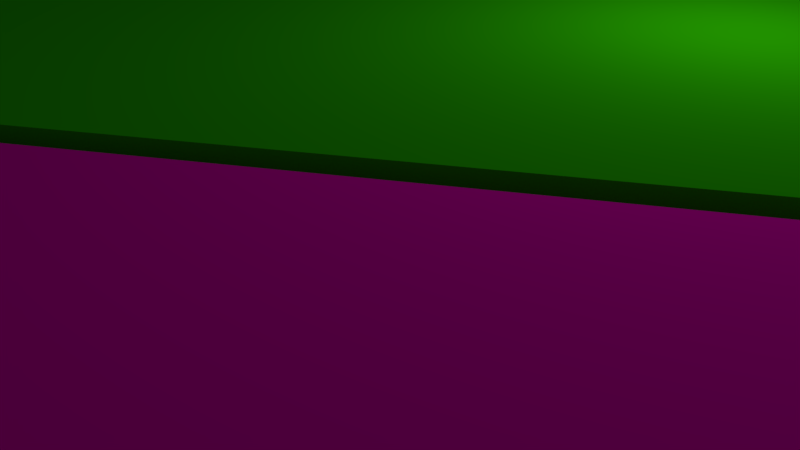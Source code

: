 # Source: puzzle.blend  (saved by Blender 2.79.0; exported with 4.5.12 LTS)
import bpy
from mathutils import Matrix  # noqa: F401  (used for matrix-valued properties, if any)

bpy.ops.wm.read_factory_settings(use_empty=True)
scene = bpy.context.scene
scene.name = 'Scene'

# ---- collections
col_collection_1 = bpy.data.collections.new('Collection 1'); scene.collection.children.link(col_collection_1)

# ---- materials (node trees are filled in below, after node groups)
mat_svgmat_003 = bpy.data.materials.new('SVGMat.003')
mat_svgmat_003.alpha_threshold = 0.0
mat_svgmat_003.use_transparent_shadow = False
mat_svgmat_003.diffuse_color = (0.0331, 0.6038, 0.0, 1.0)
mat_svgmat_003.roughness = 0.5
mat_svgmat_011 = bpy.data.materials.new('SVGMat.011')
mat_svgmat_011.alpha_threshold = 0.0
mat_svgmat_011.use_transparent_shadow = False
mat_svgmat_011.diffuse_color = (1.0, 0.0, 0.6038, 1.0)
mat_svgmat_011.roughness = 0.5
mat_svgmat_010 = bpy.data.materials.new('SVGMat.010')
mat_svgmat_010.alpha_threshold = 0.0
mat_svgmat_010.use_transparent_shadow = False
mat_svgmat_010.diffuse_color = (1.0, 0.3185, 0.3185, 1.0)
mat_svgmat_010.roughness = 0.5
mat_svgmat_012 = bpy.data.materials.new('SVGMat.012')
mat_svgmat_012.alpha_threshold = 0.0
mat_svgmat_012.use_transparent_shadow = False
mat_svgmat_012.diffuse_color = (1.0, 0.0331, 0.0331, 1.0)
mat_svgmat_012.roughness = 0.5
mat_svgmat_009 = bpy.data.materials.new('SVGMat.009')
mat_svgmat_009.alpha_threshold = 0.0
mat_svgmat_009.use_transparent_shadow = False
mat_svgmat_009.diffuse_color = (0.3185, 0.3185, 0.3185, 1.0)
mat_svgmat_009.roughness = 0.5
mat_svgmat_015 = bpy.data.materials.new('SVGMat.015')
mat_svgmat_015.alpha_threshold = 0.0
mat_svgmat_015.use_transparent_shadow = False
mat_svgmat_015.diffuse_color = (0.0, 0.0, 1.0, 1.0)
mat_svgmat_015.roughness = 0.5
mat_materiale = bpy.data.materials.new('Materiale')
mat_materiale.alpha_threshold = 0.0
mat_materiale.use_transparent_shadow = False
mat_materiale.diffuse_color = (0.04853, 0.1447, 0.8, 1.0)
mat_materiale.roughness = 0.5
mat_material = bpy.data.materials.new('Material')
mat_material.alpha_threshold = 0.0
mat_material.use_transparent_shadow = False
mat_material.roughness = 0.5

# ---- material node trees

# ---- world
world_world = bpy.data.worlds.new('World'); scene.world = world_world
world_world.color = (0.05088, 0.05088, 0.05088)
world_world.use_sun_shadow = False
world_world.sun_shadow_jitter_overblur = 0.0
world_world.cycles.sampling_method = 'MANUAL'

# ---- cameras
cam_camera = bpy.data.cameras.new('Camera')
cam_camera.clip_end = 100.0
cam_camera.lens = 35.0
cam_camera.sensor_width = 32.0
cam_camera.sensor_height = 18.0
cam_camera.ortho_scale = 7.314
cam_camera.dof.focus_distance = 0.0
cam_camera.dof.aperture_fstop = 128.0

# ---- lights
light_lamp = bpy.data.lights.new('Lamp', 'POINT')
light_lamp.transmission_factor = 0.0
light_lamp.cutoff_distance = 30.0
light_lamp.energy = 100.0
light_lamp.shadow_buffer_clip_start = 1.001
light_lamp.shadow_soft_size = 0.1
light_lamp.shadow_maximum_resolution = 0.006
light_lamp.use_absolute_resolution = True

# ---- meshes
me_cucurve_010 = bpy.data.meshes.new('CUCurve.010')
me_cucurve_010.from_pydata([(-0.02476, 0.005152, 0.0), (-0.005153, -0.02476, 0.0), (0.02476, -0.005152, 0.0), (0.005153, 0.02476, 0.0), (-0.02476, 0.005152, -0.01), (-0.005153, -0.02476, -0.01), (0.02476, -0.005152, -0.01), (0.005153, 0.02476, -0.01)], [], [(1, 2, 3, 0), (0, 3, 7, 4), (2, 1, 5, 6), (1, 0, 4, 5), (3, 2, 6, 7), (5, 4, 7, 6)])
me_cucurve_010.materials.append(mat_svgmat_003)
me_cucurve_010.use_remesh_preserve_volume = False
me_cucurve_010.use_remesh_preserve_attributes = False
me_cucurve_010.use_mirror_vertex_groups = False
me_cucurve_010.auto_texspace = False
me_cucurve_010.update()
me_cucurve_009 = bpy.data.meshes.new('CUCurve.009')
me_cucurve_009.from_pydata([(0.03308, -0.0004055, 0.0), (0.03324, -0.03328, 0.0), (0.0003668, -0.03344, 0.0), (-0.004952, -0.02533, 0.0), (0.03308, -0.0004055, -0.01), (0.03324, -0.03328, -0.01), (0.0003668, -0.03344, -0.01), (-0.004952, -0.02533, -0.01)], [], [(2, 1, 0, 3), (3, 0, 4, 7), (1, 2, 6, 5), (2, 3, 7, 6), (0, 1, 5, 4), (6, 7, 4, 5)])
me_cucurve_009.materials.append(mat_svgmat_011)
me_cucurve_009.use_remesh_preserve_volume = False
me_cucurve_009.use_remesh_preserve_attributes = False
me_cucurve_009.use_mirror_vertex_groups = False
me_cucurve_009.auto_texspace = False
me_cucurve_009.update()
me_cucurve_008 = bpy.data.meshes.new('CUCurve.008')
me_cucurve_008.from_pydata([(0.02505, -0.005152, 0.0), (0.03316, 0.0001656, 0.0), (0.03299, 0.03304, 0.0), (0.0001172, 0.03287, 0.0), (0.02505, -0.005152, -0.01), (0.03316, 0.0001656, -0.01), (0.03299, 0.03304, -0.01), (0.0001172, 0.03287, -0.01)], [], [(4, 7, 6, 5), (0, 3, 7, 4), (1, 0, 4, 5), (2, 1, 5, 6), (3, 2, 6, 7), (0, 1, 2, 3)])
me_cucurve_008.materials.append(mat_svgmat_010)
me_cucurve_008.use_remesh_preserve_volume = False
me_cucurve_008.use_remesh_preserve_attributes = False
me_cucurve_008.use_mirror_vertex_groups = False
me_cucurve_008.auto_texspace = False
me_cucurve_008.update()
me_cucurve_007 = bpy.data.meshes.new('CUCurve.007')
me_cucurve_007.from_pydata([(-0.02476, 0.005152, 0.0), (-0.03288, -0.0001656, 0.0), (-0.03271, -0.03304, 0.0), (0.0001657, -0.03287, 0.0), (-0.02476, 0.005152, -0.01), (-0.03288, -0.0001656, -0.01), (-0.03271, -0.03304, -0.01), (0.0001657, -0.03287, -0.01)], [], [(0, 3, 7, 4), (3, 2, 6, 7), (2, 1, 5, 6), (1, 0, 4, 5), (2, 3, 0, 1), (6, 5, 4, 7)])
me_cucurve_007.materials.append(mat_svgmat_012)
me_cucurve_007.use_remesh_preserve_volume = False
me_cucurve_007.use_remesh_preserve_attributes = False
me_cucurve_007.use_mirror_vertex_groups = False
me_cucurve_007.auto_texspace = False
me_cucurve_007.update()
me_cucurve_004 = bpy.data.meshes.new('CUCurve.004')
me_cucurve_004.from_pydata([(0.005153, 0.02476, 0.0), (-0.03288, -0.0001656, 0.0), (-0.03304, 0.03271, 0.0), (-0.0001656, 0.03287, 0.0), (0.005153, 0.02476, -0.01), (-0.03288, -0.0001656, -0.01), (-0.03304, 0.03271, -0.01), (-0.0001656, 0.03287, -0.01)], [], [(5, 6, 7, 4), (3, 0, 4, 7), (0, 1, 5, 4), (1, 2, 6, 5), (2, 3, 7, 6), (1, 0, 3, 2)])
me_cucurve_004.materials.append(mat_svgmat_009)
me_cucurve_004.use_remesh_preserve_volume = False
me_cucurve_004.use_remesh_preserve_attributes = False
me_cucurve_004.use_mirror_vertex_groups = False
me_cucurve_004.auto_texspace = False
me_cucurve_004.update()
me_cucurve_001 = bpy.data.meshes.new('CUCurve.001')
me_cucurve_001.from_pydata([], [], [])
me_cucurve_001.materials.append(mat_svgmat_003)
me_cucurve_001.materials.append(mat_svgmat_012)
me_cucurve_001.materials.append(mat_svgmat_011)
me_cucurve_001.materials.append(mat_svgmat_010)
me_cucurve_001.materials.append(mat_svgmat_009)
me_cucurve_001.use_remesh_preserve_volume = False
me_cucurve_001.use_remesh_preserve_attributes = False
me_cucurve_001.use_mirror_vertex_groups = False
me_cucurve_001.auto_texspace = False
me_cucurve_001.update()
me_cucurve_000 = bpy.data.meshes.new('CUCurve.000')
me_cucurve_000.from_pydata([], [], [])
me_cucurve_000.materials.append(mat_svgmat_003)
me_cucurve_000.materials.append(mat_svgmat_012)
me_cucurve_000.materials.append(mat_svgmat_011)
me_cucurve_000.materials.append(mat_svgmat_010)
me_cucurve_000.materials.append(mat_svgmat_009)
me_cucurve_000.use_remesh_preserve_volume = False
me_cucurve_000.use_remesh_preserve_attributes = False
me_cucurve_000.use_mirror_vertex_groups = False
me_cucurve_000.auto_texspace = False
me_cucurve_000.update()
me_cucurve_016 = bpy.data.meshes.new('CUCurve.016')
me_cucurve_016.from_pydata([], [], [])
me_cucurve_016.materials.append(mat_svgmat_003)
me_cucurve_016.materials.append(mat_svgmat_012)
me_cucurve_016.materials.append(mat_svgmat_011)
me_cucurve_016.materials.append(mat_svgmat_010)
me_cucurve_016.materials.append(mat_svgmat_009)
me_cucurve_016.use_remesh_preserve_volume = False
me_cucurve_016.use_remesh_preserve_attributes = False
me_cucurve_016.use_mirror_vertex_groups = False
me_cucurve_016.auto_texspace = False
me_cucurve_016.update()
me_piano = bpy.data.meshes.new('Piano')
me_piano.from_pydata([(-10.0, 10.0, 10.0), (-10.0, 10.0, -10.0), (-10.0, -10.0, 10.0), (-10.0, -10.0, -10.0), (10.0, -10.0, -10.0), (10.0, -10.0, 10.0), (10.0, 10.0, -10.0), (10.0, 10.0, 10.0), (-9.994, 9.994, 9.994), (-9.994, 9.994, -9.994), (-9.994, -9.994, 9.994), (-9.994, -9.994, -9.994), (9.994, -9.994, -9.994), (9.994, -9.994, 9.994), (9.994, 9.994, -9.994), (9.994, 9.994, 9.994), (-10.0, 10.0, 10.0), (-10.0, 10.0, -10.0), (-10.0, -10.0, 10.0), (-10.0, -10.0, -10.0), (10.0, -10.0, -10.0), (10.0, -10.0, 10.0), (10.0, 10.0, -10.0), (10.0, 10.0, 10.0), (-11.0, -11.0, -10.0), (-11.0, 11.0, -10.0), (11.0, -11.0, -10.0), (11.0, 11.0, -10.0), (-10.0, -10.0, 50.0), (-10.0, 10.0, 50.0), (10.0, 10.0, 50.0), (10.0, -10.0, 50.0), (-11.0, -11.0, 50.0), (-11.0, 11.0, 50.0), (11.0, 11.0, 50.0), (11.0, -11.0, 50.0)], [], [(3, 2, 0, 1), (1, 0, 7, 6), (6, 7, 5, 4), (4, 5, 2, 3), (1, 3, 4, 6), (7, 5, 2, 0), (11, 10, 8, 9), (9, 8, 15, 14), (14, 15, 13, 12), (12, 13, 10, 11), (9, 14, 12, 11), (15, 8, 10, 13), (19, 17, 16, 18), (17, 22, 23, 16), (22, 20, 21, 23), (20, 19, 18, 21), (17, 19, 20, 22), (23, 21, 18, 16), (24, 32, 33, 25), (25, 33, 34, 27), (27, 34, 35, 26), (25, 27, 26, 20, 22, 17), (18, 16, 29, 28), (19, 20, 26, 24, 25, 17), (34, 30, 31, 28, 32, 35), (32, 28, 29, 30, 34, 33), (23, 21, 31, 30), (21, 18, 28, 31), (16, 23, 30, 29), (26, 35, 32, 24)])
me_piano.polygons.foreach_set('material_index', [0, 0, 0, 0, 0, 0, 0, 0, 0, 0, 0, 1, 0, 0, 0, 0, 0, 0, 0, 0, 0, 0, 0, 0, 0, 0, 0, 0, 0, 0])
_uv = me_piano.uv_layers.new(name='UVMap')
_uv.uv.foreach_set('vector', [0.0, 0.0, 0.0, 0.0, 0.0, 0.0, 0.0, 0.0, 0.0, 0.0, 0.0, 0.0, 0.0, 0.0, 0.0, 0.0, 0.0, 0.0, 0.0, 0.0, 0.0, 0.0, 0.0, 0.0, 0.0, 0.0, 0.0, 0.0, 0.0, 0.0, 0.0, 0.0, 0.0, 0.0, 0.0, 0.0, 0.0, 0.0, 0.0, 0.0, 0.0, 0.0, 0.0, 0.0, 0.0, 0.0, 0.0, 0.0, 0.0, 0.0, 0.0, 0.0, 0.0, 0.0, 0.0, 0.0, 0.0, 0.0, 0.0, 0.0, 0.0, 0.0, 0.0, 0.0, 0.0, 0.0, 0.0, 0.0, 0.0, 0.0, 0.0, 0.0, 0.0, 0.0, 0.0, 0.0, 0.0, 0.0, 0.0, 0.0, 0.0, 0.0, 0.0, 0.0, 0.0, 0.0, 0.0, 0.0, 0.9999, 0.9999, 9.998e-05, 0.9999, 9.998e-05, 9.998e-05, 0.9999, 9.998e-05, 0.0, 0.0, 0.0, 0.0, 0.0, 0.0, 0.0, 0.0, 0.0, 0.0, 0.0, 0.0, 0.0, 0.0, 0.0, 0.0, 0.0, 0.0, 0.0, 0.0, 0.0, 0.0, 0.0, 0.0, 0.0, 0.0, 0.0, 0.0, 0.0, 0.0, 0.0, 0.0, 0.0, 0.0, 0.0, 0.0, 0.0, 0.0, 0.0, 0.0, 0.0, 0.0, 0.0, 0.0, 0.0, 0.0, 0.0, 0.0, 0.0, 0.0, 0.0, 0.0, 0.0, 0.0, 0.0, 0.0, 0.0, 0.0, 0.0, 0.0, 0.0, 0.0, 0.0, 0.0, 0.0, 0.0, 0.0, 0.0, 0.0, 0.0, 0.0, 0.0, 0.0, 0.0, 0.0, 0.0, 0.0, 0.0, 0.0, 0.0, 0.0, 0.0, 0.0, 0.0, 0.0, 0.0, 0.0, 0.0, 0.0, 0.0, 0.0, 0.0, 0.0, 0.0, 0.0, 0.0, 0.0, 0.0, 0.0, 0.0, 0.0, 0.0, 0.0, 0.0, 0.0, 0.0, 0.0, 0.0, 0.0, 0.0, 0.0, 0.0, 0.0, 0.0, 0.0, 0.0, 0.0, 0.0, 0.0, 0.0, 0.0, 0.0, 0.0, 0.0, 0.0, 0.0, 0.0, 0.0, 0.0, 0.0, 0.0, 0.0, 0.0, 0.0, 0.0, 0.0, 0.0, 0.0, 0.0, 0.0, 0.0, 0.0, 0.0, 0.0, 0.0, 0.0, 0.0, 0.0, 0.0, 0.0, 0.0, 0.0, 0.0, 0.0, 0.0, 0.0, 0.0, 0.0, 0.0, 0.0])
me_piano.materials.append(mat_materiale)
me_piano.materials.append(mat_material)
me_piano.use_remesh_preserve_volume = False
me_piano.use_remesh_preserve_attributes = False
me_piano.use_mirror_vertex_groups = False
me_piano.update()

# ---- curves / text
cu_curve_058 = bpy.data.curves.new('Curve.058', 'CURVE')
cu_curve_058.dimensions = '2D'
_sp = cu_curve_058.splines.new('BEZIER'); _sp.bezier_points.add(3)
_sp.bezier_points.foreach_set('co', [0.1222, -0.08178, 0.0, 0.1211, -0.08291, 0.0, 0.1199, -0.08178, 0.0, 0.1211, -0.08065, 0.0])
_sp.bezier_points.foreach_set('handle_left', [0.1222, -0.08116, 0.0, 0.1217, -0.08291, 0.0, 0.1199, -0.0824, 0.0, 0.1204, -0.08065, 0.0])
_sp.bezier_points.foreach_set('handle_right', [0.1222, -0.0824, 0.0, 0.1204, -0.08291, 0.0, 0.1199, -0.08116, 0.0, 0.1217, -0.08065, 0.0])
_sp.use_cyclic_u = True
cu_curve_058.materials.append(mat_svgmat_015)
cu_curve_058.use_path_clamp = True
cu_curve_058.bevel_resolution = 0
cu_curve_058.fill_mode = 'BOTH'
cu_curve_056 = bpy.data.curves.new('Curve.056', 'CURVE')
cu_curve_056.dimensions = '2D'
_sp = cu_curve_056.splines.new('BEZIER'); _sp.bezier_points.add(3)
_sp.bezier_points.foreach_set('co', [0.05645, -0.08211, 0.0, 0.05532, -0.08324, 0.0, 0.05419, -0.08211, 0.0, 0.05532, -0.08098, 0.0])
_sp.bezier_points.foreach_set('handle_left', [0.05645, -0.08149, 0.0, 0.05594, -0.08324, 0.0, 0.05419, -0.08273, 0.0, 0.05469, -0.08098, 0.0])
_sp.bezier_points.foreach_set('handle_right', [0.05645, -0.08273, 0.0, 0.05469, -0.08324, 0.0, 0.05419, -0.08149, 0.0, 0.05594, -0.08098, 0.0])
_sp.use_cyclic_u = True
cu_curve_056.materials.append(mat_svgmat_015)
cu_curve_056.use_path_clamp = True
cu_curve_056.bevel_resolution = 0
cu_curve_056.fill_mode = 'BOTH'

# ---- objects
ob_curve_006 = bpy.data.objects.new('Curve.006', me_cucurve_010)
ob_curve_005 = bpy.data.objects.new('Curve.005', me_cucurve_009)
ob_curve_003 = bpy.data.objects.new('Curve.003', me_cucurve_008)
ob_curve_002 = bpy.data.objects.new('Curve.002', me_cucurve_007)
ob_curve_004 = bpy.data.objects.new('Curve.004', me_cucurve_004)
ob_curve_001 = bpy.data.objects.new('Curve.001', me_cucurve_001)
ob_curve_000 = bpy.data.objects.new('Curve.000', me_cucurve_000)
ob_curve_058 = bpy.data.objects.new('Curve.058', cu_curve_058)
ob_curve_056 = bpy.data.objects.new('Curve.056', cu_curve_056)
ob_curve_016 = bpy.data.objects.new('Curve.016', me_cucurve_016)
ob_piano = bpy.data.objects.new('Piano', me_piano)
ob_lamp = bpy.data.objects.new('Lamp', light_lamp)
ob_camera = bpy.data.objects.new('Camera', cam_camera)

# ---- transforms, parenting, visibility, modifiers, constraints
ob_curve_006.location = (-0.212, 0.0, 3.43)
ob_curve_006.scale = (286.6, 285.8, 300.0)
ob_curve_006.lineart.crease_threshold = 0.0
ob_curve_005.location = (-0.0005742, 0.0, 3.43)
ob_curve_005.scale = (286.6, 285.8, 300.0)
ob_curve_005.lineart.crease_threshold = 0.0
ob_curve_003.location = (-0.1063, 0.1057, 3.43)
ob_curve_003.scale = (286.6, 285.8, 300.0)
ob_curve_003.lineart.crease_threshold = 0.0
ob_curve_002.location = (-0.3177, -0.2114, 3.43)
ob_curve_002.scale = (286.6, 285.8, 300.0)
ob_curve_002.lineart.crease_threshold = 0.0
ob_curve_004.location = (-0.3043, 0.2114, 3.43)
ob_curve_004.scale = (286.6, 285.8, 300.0)
ob_curve_004.lineart.crease_threshold = 0.0
ob_curve_001.location = (0.0, 0.0, 3.43)
ob_curve_001.scale = (302.6, 302.7, 300.0)
ob_curve_001.lineart.crease_threshold = 0.0
ob_curve_000.location = (0.0, 0.0, 3.43)
ob_curve_000.scale = (302.6, 302.7, 300.0)
ob_curve_000.lineart.crease_threshold = 0.0
ob_curve_058.location = (0.0, 0.0, 0.0)
ob_curve_058.lineart.crease_threshold = 0.0
ob_curve_056.location = (0.0, 0.0, 0.0)
ob_curve_056.lineart.crease_threshold = 0.0
ob_curve_016.location = (0.0, 0.0, 3.43)
ob_curve_016.scale = (302.6, 302.7, 300.0)
ob_curve_016.lineart.crease_threshold = 0.0
ob_piano.location = (-0.1158, -30.34, -0.366)
ob_piano.scale = (1.014, 1.014, 0.05072)
ob_piano.lineart.crease_threshold = 0.0
ob_lamp.location = (4.076, 1.005, 5.904)
ob_lamp.rotation_euler = (0.6503, 0.05522, 1.866)
ob_lamp.lock_rotations_4d = False
ob_lamp.empty_display_type = 'ARROWS'
ob_lamp.color = (0.0, 0.0, 0.0, 0.0)
ob_lamp.lineart.crease_threshold = 0.0
ob_camera.location = (7.481, -6.508, 5.344)
ob_camera.rotation_euler = (1.109, 0.0, 0.8149)
ob_camera.lock_rotations_4d = False
ob_camera.empty_display_type = 'ARROWS'
ob_camera.color = (0.0, 0.0, 0.0, 0.0)
ob_camera.display_type = 'WIRE'
ob_camera.lineart.crease_threshold = 0.0

# ---- collection membership
col_collection_1.objects.link(ob_curve_006)
col_collection_1.objects.link(ob_curve_005)
col_collection_1.objects.link(ob_curve_003)
col_collection_1.objects.link(ob_curve_002)
col_collection_1.objects.link(ob_curve_004)
col_collection_1.objects.link(ob_curve_001)
col_collection_1.objects.link(ob_curve_000)
col_collection_1.objects.link(ob_curve_058)
col_collection_1.objects.link(ob_curve_056)
col_collection_1.objects.link(ob_curve_016)
col_collection_1.objects.link(ob_piano)
col_collection_1.objects.link(ob_lamp)
col_collection_1.objects.link(ob_camera)

# ---- scene / render settings (as saved in the file)
scene.camera = ob_camera
scene.frame_start = 1; scene.frame_end = 250; scene.frame_set(1)
scene.render.engine = 'BLENDER_EEVEE_NEXT'
scene.render.resolution_percentage = 50
scene.render.dither_intensity = 0.0
scene.cycles.use_denoising = False
scene.cycles.samples = 128
scene.cycles.sampling_pattern = 'TABULATED_SOBOL'
scene.cycles.use_adaptive_sampling = False
scene.cycles.use_light_tree = False
scene.cycles.blur_glossy = 0.0
scene.cycles.sample_clamp_indirect = 0.0
scene.view_settings.view_transform = 'Standard'
scene.unit_settings.scale_length = 0.01
bpy.context.view_layer.update()
